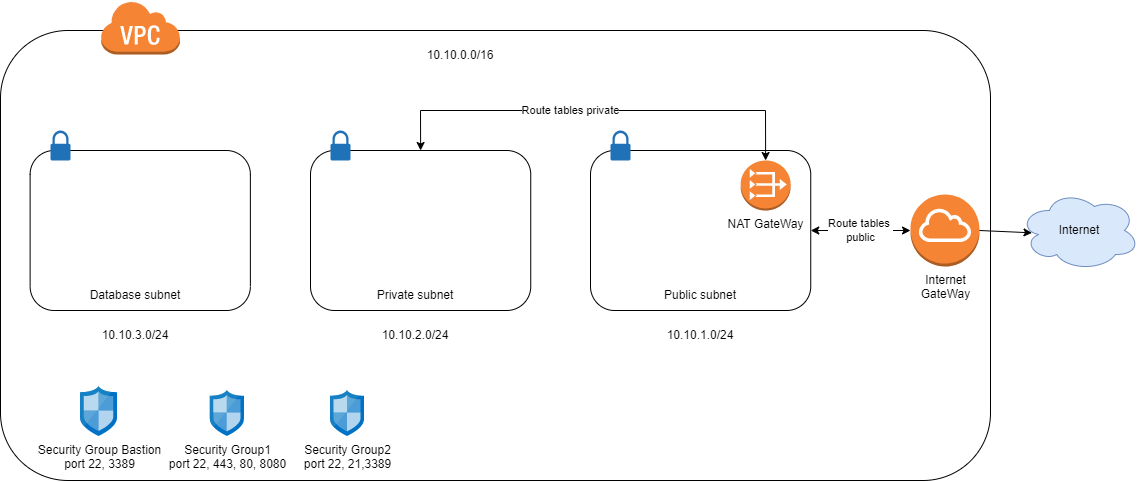

The diagram above was exported from draw.io. Its source (the exported page's mxGraphModel, read from the mxfile embedded in the PNG):
<mxGraphModel dx="1185" dy="588" grid="1" gridSize="10" guides="1" tooltips="1" connect="1" arrows="1" fold="1" page="1" pageScale="1" pageWidth="1169" pageHeight="827" math="0" shadow="0">
  <root>
    <mxCell id="0" />
    <mxCell id="1" parent="0" />
    <mxCell id="alfOpbBmhGO36gl3HgfG-1" value="" style="rounded=1;whiteSpace=wrap;html=1;" vertex="1" parent="1">
      <mxGeometry x="30" y="160" width="990" height="450" as="geometry" />
    </mxCell>
    <mxCell id="alfOpbBmhGO36gl3HgfG-2" value="" style="outlineConnect=0;dashed=0;verticalLabelPosition=bottom;verticalAlign=top;align=center;html=1;shape=mxgraph.aws3.virtual_private_cloud;fillColor=#F58534;gradientColor=none;" vertex="1" parent="1">
      <mxGeometry x="130" y="130" width="79.5" height="54" as="geometry" />
    </mxCell>
    <mxCell id="alfOpbBmhGO36gl3HgfG-3" value="" style="rounded=1;whiteSpace=wrap;html=1;" vertex="1" parent="1">
      <mxGeometry x="59.620000000000005" y="280" width="220.25" height="160" as="geometry" />
    </mxCell>
    <mxCell id="alfOpbBmhGO36gl3HgfG-4" value="" style="rounded=1;whiteSpace=wrap;html=1;" vertex="1" parent="1">
      <mxGeometry x="340" y="280" width="220.25" height="160" as="geometry" />
    </mxCell>
    <mxCell id="alfOpbBmhGO36gl3HgfG-5" value="" style="rounded=1;whiteSpace=wrap;html=1;" vertex="1" parent="1">
      <mxGeometry x="620" y="280" width="220.25" height="160" as="geometry" />
    </mxCell>
    <mxCell id="alfOpbBmhGO36gl3HgfG-7" value="NAT GateWay" style="outlineConnect=0;dashed=0;verticalLabelPosition=bottom;verticalAlign=top;align=center;html=1;shape=mxgraph.aws3.vpc_nat_gateway;fillColor=#F58534;gradientColor=none;" vertex="1" parent="1">
      <mxGeometry x="770.13" y="290" width="50" height="50" as="geometry" />
    </mxCell>
    <mxCell id="alfOpbBmhGO36gl3HgfG-8" value="Internet&lt;br&gt;GateWay" style="outlineConnect=0;dashed=0;verticalLabelPosition=bottom;verticalAlign=top;align=center;html=1;shape=mxgraph.aws3.internet_gateway;fillColor=#F58534;gradientColor=none;" vertex="1" parent="1">
      <mxGeometry x="940" y="324" width="69" height="72" as="geometry" />
    </mxCell>
    <mxCell id="alfOpbBmhGO36gl3HgfG-10" value="Internet" style="ellipse;shape=cloud;whiteSpace=wrap;html=1;fillColor=#dae8fc;strokeColor=#6c8ebf;" vertex="1" parent="1">
      <mxGeometry x="1049" y="320" width="120" height="80" as="geometry" />
    </mxCell>
    <mxCell id="alfOpbBmhGO36gl3HgfG-11" value="Public subnet" style="text;html=1;strokeColor=none;fillColor=none;align=center;verticalAlign=middle;whiteSpace=wrap;rounded=0;" vertex="1" parent="1">
      <mxGeometry x="675.13" y="410" width="110" height="30" as="geometry" />
    </mxCell>
    <mxCell id="alfOpbBmhGO36gl3HgfG-12" value="Private subnet" style="text;html=1;strokeColor=none;fillColor=none;align=center;verticalAlign=middle;whiteSpace=wrap;rounded=0;" vertex="1" parent="1">
      <mxGeometry x="390" y="410" width="110" height="30" as="geometry" />
    </mxCell>
    <mxCell id="alfOpbBmhGO36gl3HgfG-13" value="Database subnet" style="text;html=1;strokeColor=none;fillColor=none;align=center;verticalAlign=middle;whiteSpace=wrap;rounded=0;" vertex="1" parent="1">
      <mxGeometry x="110" y="410" width="110" height="30" as="geometry" />
    </mxCell>
    <mxCell id="alfOpbBmhGO36gl3HgfG-14" value="10.10.0.0/16" style="text;html=1;strokeColor=none;fillColor=none;align=center;verticalAlign=middle;whiteSpace=wrap;rounded=0;" vertex="1" parent="1">
      <mxGeometry x="450" y="170" width="80" height="30" as="geometry" />
    </mxCell>
    <mxCell id="alfOpbBmhGO36gl3HgfG-15" value="10.10.1.0/24" style="text;html=1;strokeColor=none;fillColor=none;align=center;verticalAlign=middle;whiteSpace=wrap;rounded=0;" vertex="1" parent="1">
      <mxGeometry x="690.13" y="450" width="80" height="30" as="geometry" />
    </mxCell>
    <mxCell id="alfOpbBmhGO36gl3HgfG-16" value="10.10.2.0/24" style="text;html=1;strokeColor=none;fillColor=none;align=center;verticalAlign=middle;whiteSpace=wrap;rounded=0;" vertex="1" parent="1">
      <mxGeometry x="405" y="450" width="80" height="30" as="geometry" />
    </mxCell>
    <mxCell id="alfOpbBmhGO36gl3HgfG-17" value="10.10.3.0/24" style="text;html=1;strokeColor=none;fillColor=none;align=center;verticalAlign=middle;whiteSpace=wrap;rounded=0;" vertex="1" parent="1">
      <mxGeometry x="125" y="450" width="80" height="30" as="geometry" />
    </mxCell>
    <mxCell id="alfOpbBmhGO36gl3HgfG-22" value="" style="endArrow=classic;startArrow=classic;html=1;rounded=0;entryX=0;entryY=0.5;entryDx=0;entryDy=0;entryPerimeter=0;exitX=1;exitY=0.5;exitDx=0;exitDy=0;" edge="1" parent="1" source="alfOpbBmhGO36gl3HgfG-5" target="alfOpbBmhGO36gl3HgfG-8">
      <mxGeometry width="50" height="50" relative="1" as="geometry">
        <mxPoint x="490" y="470" as="sourcePoint" />
        <mxPoint x="540" y="420" as="targetPoint" />
      </mxGeometry>
    </mxCell>
    <mxCell id="alfOpbBmhGO36gl3HgfG-33" value="Route tables &lt;br&gt;public" style="edgeLabel;html=1;align=center;verticalAlign=middle;resizable=0;points=[];" vertex="1" connectable="0" parent="alfOpbBmhGO36gl3HgfG-22">
      <mxGeometry x="0.3317" relative="1" as="geometry">
        <mxPoint x="-17" as="offset" />
      </mxGeometry>
    </mxCell>
    <mxCell id="alfOpbBmhGO36gl3HgfG-23" value="" style="endArrow=classic;html=1;rounded=0;entryX=0.104;entryY=0.529;entryDx=0;entryDy=0;entryPerimeter=0;exitX=1;exitY=0.5;exitDx=0;exitDy=0;exitPerimeter=0;" edge="1" parent="1" source="alfOpbBmhGO36gl3HgfG-8" target="alfOpbBmhGO36gl3HgfG-10">
      <mxGeometry width="50" height="50" relative="1" as="geometry">
        <mxPoint x="490" y="470" as="sourcePoint" />
        <mxPoint x="540" y="420" as="targetPoint" />
      </mxGeometry>
    </mxCell>
    <mxCell id="alfOpbBmhGO36gl3HgfG-24" value="Security Group Bastion&lt;br&gt;port 22, 3389" style="sketch=0;aspect=fixed;html=1;points=[];align=center;image;fontSize=12;image=img/lib/mscae/Network_Security_Groups_Classic.svg;" vertex="1" parent="1">
      <mxGeometry x="110" y="515.95" width="37" height="50" as="geometry" />
    </mxCell>
    <mxCell id="alfOpbBmhGO36gl3HgfG-25" value="Security Group1&lt;br&gt;port 22, 443, 80, 8080" style="sketch=0;aspect=fixed;html=1;points=[];align=center;image;fontSize=12;image=img/lib/mscae/Network_Security_Groups_Classic.svg;" vertex="1" parent="1">
      <mxGeometry x="239.87" y="520" width="34.01" height="45.95" as="geometry" />
    </mxCell>
    <mxCell id="alfOpbBmhGO36gl3HgfG-27" value="Security Group2&lt;br&gt;port 22, 21,3389" style="sketch=0;aspect=fixed;html=1;points=[];align=center;image;fontSize=12;image=img/lib/mscae/Network_Security_Groups_Classic.svg;" vertex="1" parent="1">
      <mxGeometry x="360" y="520" width="34.01" height="45.95" as="geometry" />
    </mxCell>
    <mxCell id="alfOpbBmhGO36gl3HgfG-28" value="" style="sketch=0;pointerEvents=1;shadow=0;dashed=0;html=1;strokeColor=none;labelPosition=center;verticalLabelPosition=bottom;verticalAlign=top;outlineConnect=0;align=center;shape=mxgraph.office.security.lock_protected;fillColor=#2072B8;" vertex="1" parent="1">
      <mxGeometry x="80" y="260" width="20" height="30" as="geometry" />
    </mxCell>
    <mxCell id="alfOpbBmhGO36gl3HgfG-29" value="" style="sketch=0;pointerEvents=1;shadow=0;dashed=0;html=1;strokeColor=none;labelPosition=center;verticalLabelPosition=bottom;verticalAlign=top;outlineConnect=0;align=center;shape=mxgraph.office.security.lock_protected;fillColor=#2072B8;" vertex="1" parent="1">
      <mxGeometry x="360" y="260" width="20" height="30" as="geometry" />
    </mxCell>
    <mxCell id="alfOpbBmhGO36gl3HgfG-30" value="" style="sketch=0;pointerEvents=1;shadow=0;dashed=0;html=1;strokeColor=none;labelPosition=center;verticalLabelPosition=bottom;verticalAlign=top;outlineConnect=0;align=center;shape=mxgraph.office.security.lock_protected;fillColor=#2072B8;" vertex="1" parent="1">
      <mxGeometry x="640" y="260" width="20" height="30" as="geometry" />
    </mxCell>
    <mxCell id="alfOpbBmhGO36gl3HgfG-31" value="" style="endArrow=classic;startArrow=classic;html=1;rounded=0;entryX=0.5;entryY=0;entryDx=0;entryDy=0;entryPerimeter=0;exitX=0.5;exitY=0;exitDx=0;exitDy=0;" edge="1" parent="1" source="alfOpbBmhGO36gl3HgfG-4" target="alfOpbBmhGO36gl3HgfG-7">
      <mxGeometry width="50" height="50" relative="1" as="geometry">
        <mxPoint x="490" y="450" as="sourcePoint" />
        <mxPoint x="540" y="400" as="targetPoint" />
        <Array as="points">
          <mxPoint x="450" y="240" />
          <mxPoint x="795" y="240" />
        </Array>
      </mxGeometry>
    </mxCell>
    <mxCell id="alfOpbBmhGO36gl3HgfG-32" value="Route tables private" style="edgeLabel;html=1;align=center;verticalAlign=middle;resizable=0;points=[];" vertex="1" connectable="0" parent="alfOpbBmhGO36gl3HgfG-31">
      <mxGeometry x="0.1801" y="1" relative="1" as="geometry">
        <mxPoint x="-67" y="1" as="offset" />
      </mxGeometry>
    </mxCell>
  </root>
</mxGraphModel>